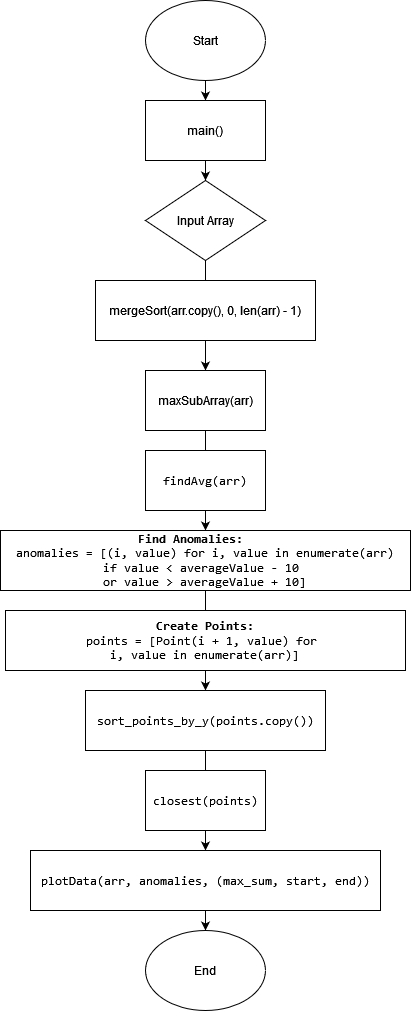

The diagram above was exported from draw.io. Its source (the exported page's mxGraphModel, read from the mxfile embedded in the PNG):
<mxGraphModel dx="1257" dy="671" grid="1" gridSize="10" guides="1" tooltips="1" connect="1" arrows="1" fold="1" page="1" pageScale="1" pageWidth="850" pageHeight="1100" math="0" shadow="0">
  <root>
    <mxCell id="0" />
    <mxCell id="1" parent="0" />
    <mxCell id="ynuFnzO6jp7KuAl2wmev-17" style="edgeStyle=orthogonalEdgeStyle;rounded=0;orthogonalLoop=1;jettySize=auto;html=1;exitX=0.5;exitY=1;exitDx=0;exitDy=0;entryX=0.5;entryY=0;entryDx=0;entryDy=0;" edge="1" parent="1" source="ynuFnzO6jp7KuAl2wmev-1" target="ynuFnzO6jp7KuAl2wmev-2">
      <mxGeometry relative="1" as="geometry" />
    </mxCell>
    <mxCell id="ynuFnzO6jp7KuAl2wmev-1" value="Start" style="ellipse;whiteSpace=wrap;html=1;" vertex="1" parent="1">
      <mxGeometry x="320" y="40" width="120" height="80" as="geometry" />
    </mxCell>
    <mxCell id="ynuFnzO6jp7KuAl2wmev-18" style="edgeStyle=orthogonalEdgeStyle;rounded=0;orthogonalLoop=1;jettySize=auto;html=1;entryX=0.5;entryY=0;entryDx=0;entryDy=0;" edge="1" parent="1" source="ynuFnzO6jp7KuAl2wmev-2" target="ynuFnzO6jp7KuAl2wmev-4">
      <mxGeometry relative="1" as="geometry" />
    </mxCell>
    <mxCell id="ynuFnzO6jp7KuAl2wmev-2" value="main()" style="rounded=0;whiteSpace=wrap;html=1;" vertex="1" parent="1">
      <mxGeometry x="320" y="140" width="120" height="60" as="geometry" />
    </mxCell>
    <mxCell id="ynuFnzO6jp7KuAl2wmev-19" value="" style="edgeStyle=orthogonalEdgeStyle;rounded=0;orthogonalLoop=1;jettySize=auto;html=1;" edge="1" parent="1" source="ynuFnzO6jp7KuAl2wmev-4" target="ynuFnzO6jp7KuAl2wmev-6">
      <mxGeometry relative="1" as="geometry" />
    </mxCell>
    <mxCell id="ynuFnzO6jp7KuAl2wmev-4" value="Input Array" style="rhombus;whiteSpace=wrap;html=1;" vertex="1" parent="1">
      <mxGeometry x="320" y="220" width="120" height="80" as="geometry" />
    </mxCell>
    <mxCell id="ynuFnzO6jp7KuAl2wmev-5" value="mergeSort(arr.copy(), 0, len(arr) - 1)" style="rounded=0;whiteSpace=wrap;html=1;" vertex="1" parent="1">
      <mxGeometry x="270" y="320" width="220" height="60" as="geometry" />
    </mxCell>
    <mxCell id="ynuFnzO6jp7KuAl2wmev-20" value="" style="edgeStyle=orthogonalEdgeStyle;rounded=0;orthogonalLoop=1;jettySize=auto;html=1;" edge="1" parent="1" source="ynuFnzO6jp7KuAl2wmev-6" target="ynuFnzO6jp7KuAl2wmev-8">
      <mxGeometry relative="1" as="geometry" />
    </mxCell>
    <mxCell id="ynuFnzO6jp7KuAl2wmev-6" value="maxSubArray(arr)" style="rounded=0;whiteSpace=wrap;html=1;" vertex="1" parent="1">
      <mxGeometry x="320" y="410" width="120" height="60" as="geometry" />
    </mxCell>
    <mxCell id="ynuFnzO6jp7KuAl2wmev-7" value="&lt;code&gt;findAvg(arr)&lt;/code&gt;" style="rounded=0;whiteSpace=wrap;html=1;" vertex="1" parent="1">
      <mxGeometry x="320" y="490" width="120" height="60" as="geometry" />
    </mxCell>
    <mxCell id="ynuFnzO6jp7KuAl2wmev-21" value="" style="edgeStyle=orthogonalEdgeStyle;rounded=0;orthogonalLoop=1;jettySize=auto;html=1;" edge="1" parent="1" source="ynuFnzO6jp7KuAl2wmev-8" target="ynuFnzO6jp7KuAl2wmev-10">
      <mxGeometry relative="1" as="geometry" />
    </mxCell>
    <mxCell id="ynuFnzO6jp7KuAl2wmev-8" value="&lt;pre&gt;&lt;b&gt;Find Anomalies:    &lt;/b&gt;&lt;br&gt;anomalies = [(i, value) for i, value in enumerate(arr)&lt;br&gt;if value &amp;lt; averageValue - 10 &lt;br&gt;or value &amp;gt; averageValue + 10]&lt;/pre&gt;&lt;code&gt;&lt;/code&gt;" style="rounded=0;whiteSpace=wrap;html=1;" vertex="1" parent="1">
      <mxGeometry x="175" y="570" width="410" height="60" as="geometry" />
    </mxCell>
    <mxCell id="ynuFnzO6jp7KuAl2wmev-9" value="&lt;pre&gt;&lt;b&gt;Create Points:&lt;/b&gt;&lt;br&gt;points = [Point(i + 1, value) for &lt;br&gt;i, value in enumerate(arr)]&lt;/pre&gt;&lt;code&gt;&lt;/code&gt;" style="rounded=0;whiteSpace=wrap;html=1;" vertex="1" parent="1">
      <mxGeometry x="180" y="650" width="400" height="60" as="geometry" />
    </mxCell>
    <mxCell id="ynuFnzO6jp7KuAl2wmev-22" value="" style="edgeStyle=orthogonalEdgeStyle;rounded=0;orthogonalLoop=1;jettySize=auto;html=1;" edge="1" parent="1" source="ynuFnzO6jp7KuAl2wmev-10" target="ynuFnzO6jp7KuAl2wmev-14">
      <mxGeometry relative="1" as="geometry" />
    </mxCell>
    <mxCell id="ynuFnzO6jp7KuAl2wmev-10" value="&lt;code&gt;sort_points_by_y(points.copy())&lt;/code&gt;" style="rounded=0;whiteSpace=wrap;html=1;" vertex="1" parent="1">
      <mxGeometry x="260" y="730" width="240" height="60" as="geometry" />
    </mxCell>
    <mxCell id="ynuFnzO6jp7KuAl2wmev-12" value="&lt;code&gt;closest(points)&lt;/code&gt;&lt;code&gt;&lt;/code&gt;" style="rounded=0;whiteSpace=wrap;html=1;" vertex="1" parent="1">
      <mxGeometry x="320" y="810" width="120" height="60" as="geometry" />
    </mxCell>
    <mxCell id="ynuFnzO6jp7KuAl2wmev-23" value="" style="edgeStyle=orthogonalEdgeStyle;rounded=0;orthogonalLoop=1;jettySize=auto;html=1;" edge="1" parent="1" source="ynuFnzO6jp7KuAl2wmev-14" target="ynuFnzO6jp7KuAl2wmev-15">
      <mxGeometry relative="1" as="geometry" />
    </mxCell>
    <mxCell id="ynuFnzO6jp7KuAl2wmev-14" value="&lt;code&gt;plotData(arr, anomalies, (max_sum, start, end))&lt;/code&gt;" style="rounded=0;whiteSpace=wrap;html=1;" vertex="1" parent="1">
      <mxGeometry x="205" y="890" width="350" height="60" as="geometry" />
    </mxCell>
    <mxCell id="ynuFnzO6jp7KuAl2wmev-15" value="End" style="ellipse;whiteSpace=wrap;html=1;" vertex="1" parent="1">
      <mxGeometry x="320" y="970" width="120" height="80" as="geometry" />
    </mxCell>
  </root>
</mxGraphModel>